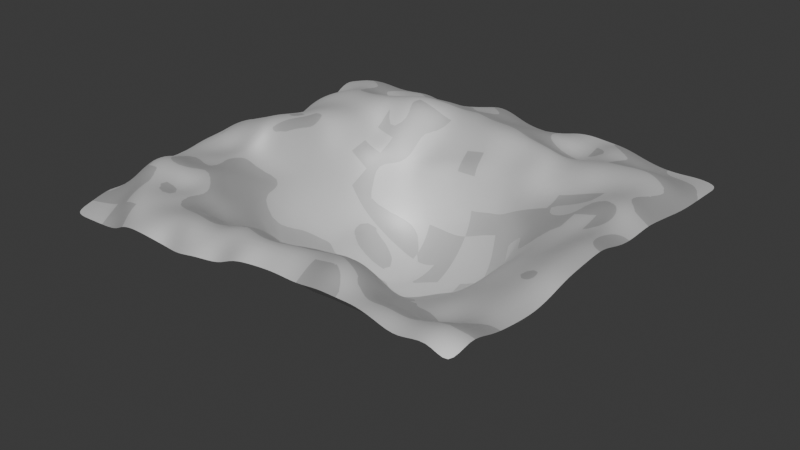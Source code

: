 # Source: terrain.blend  (saved by Blender 4.0.36; exported with 4.5.12 LTS)
import bpy
from mathutils import Matrix  # noqa: F401  (used for matrix-valued properties, if any)

bpy.ops.wm.read_factory_settings(use_empty=True)
scene = bpy.context.scene
scene.name = 'Scene'

# ---- collections
col_collection = bpy.data.collections.new('Collection'); scene.collection.children.link(col_collection)

# ---- materials (node trees are filled in below, after node groups)
mat_material_001 = bpy.data.materials.new('Material.001')
mat_material_001.use_transparent_shadow = False

# ---- material node trees
mat_material_001.use_nodes = True; mat_material_001.node_tree.nodes.clear()
_N = mat_material_001.node_tree.nodes; _L = mat_material_001.node_tree.links
n0 = _N.new('ShaderNodeNormalMap'); n0.name = 'Normal Map'; n0.location = (-790, 126)
n0.inputs[1].default_value = (0.2464, 0.0, 1.0, 1.0)
n1 = _N.new('ShaderNodeSeparateXYZ'); n1.name = 'Separate XYZ'; n1.location = (-586, 117)
n2 = _N.new('ShaderNodeHueSaturation'); n2.name = 'Hue/Saturation/Value.001'; n2.location = (-244, -120)
n2.inputs[4].default_value = (0.8007, 0.2082, 0.02674, 1.0)
n3 = _N.new('ShaderNodeHueSaturation'); n3.name = 'Hue/Saturation/Value'; n3.location = (-473, 371)
n3.inputs[4].default_value = (0.104, 0.8017, 0.1745, 1.0)
n4 = _N.new('ShaderNodeMath'); n4.name = 'Math'; n4.location = (-360, 105)
n4.operation = 'GREATER_THAN'
n4.inputs[0].default_value = 0.8
n5 = _N.new('ShaderNodeMath'); n5.name = 'Math.001'; n5.location = (-140, 281)
n5.operation = 'MULTIPLY'
n6 = _N.new('ShaderNodeMath'); n6.name = 'Math.002'; n6.location = (-154, 68)
n6.operation = 'SUBTRACT'
n6.inputs[0].default_value = 1.0
n7 = _N.new('ShaderNodeBsdfPrincipled'); n7.name = 'Principled BSDF'; n7.location = (325, 137)
n7.inputs[2].default_value = 0.7
n7.inputs[3].default_value = 6.55
n8 = _N.new('ShaderNodeOutputMaterial'); n8.name = 'Material Output'; n8.location = (645, 239)
n9 = _N.new('ShaderNodeMath'); n9.name = 'Math.004'; n9.location = (105, 257)
n10 = _N.new('ShaderNodeMath'); n10.name = 'Math.003'; n10.location = (75, -27)
n10.operation = 'MULTIPLY'
_L.new(n7.outputs[0], n8.inputs[0])
_L.new(n0.outputs[0], n1.inputs[0])
_L.new(n9.outputs[0], n7.inputs[0])
_L.new(n1.outputs[2], n4.inputs[1])
_L.new(n3.outputs[0], n5.inputs[0])
_L.new(n4.outputs[0], n5.inputs[1])
_L.new(n4.outputs[0], n6.inputs[1])
_L.new(n6.outputs[0], n10.inputs[0])
_L.new(n2.outputs[0], n10.inputs[1])
_L.new(n5.outputs[0], n9.inputs[0])
_L.new(n10.outputs[0], n9.inputs[1])
n8.is_active_output = True

# ---- world
world_world = bpy.data.worlds.new('World'); scene.world = world_world
world_world.use_nodes = True; world_world.node_tree.nodes.clear()
_N = world_world.node_tree.nodes; _L = world_world.node_tree.links
n0 = _N.new('ShaderNodeOutputWorld'); n0.name = 'World Output'; n0.location = (300, 300)
n1 = _N.new('ShaderNodeBackground'); n1.name = 'Background'; n1.location = (10, 300)
n1.inputs[0].default_value = (0.05088, 0.05088, 0.05088, 1.0)
_L.new(n1.outputs[0], n0.inputs[0])
n0.is_active_output = True
world_world.color = (0.05088, 0.05088, 0.05088)
world_world.use_sun_shadow = False
world_world.sun_shadow_jitter_overblur = 0.0

# ---- meshes
me_plane = bpy.data.meshes.new('Plane')
me_plane.from_pydata([(-5.937, -5.934, -0.05407), (5.969, -5.927, 0.3976), (-5.938, 5.927, -0.04444), (5.922, 5.925, -0.04014), (-6.025, 5.379, 0.1877), (-6.165, 4.828, 0.5065), (-6.124, 4.246, 0.4012), (-5.99, 3.667, 0.1134), (-6.037, 3.078, 0.228), (-6.032, 2.511, 0.2147), (-5.94, 1.971, -0.0445), (-5.961, 1.433, 0.03629), (-6.03, 0.9291, 0.3628), (-6.078, 0.3328, 0.5598), (-6.095, -0.3058, 0.5791), (-6.072, -0.9015, 0.4805), (-6.046, -1.445, 0.4802), (-6.016, -1.987, 0.4155), (-5.983, -2.548, 0.135), (-5.945, -3.111, -0.03215), (-5.937, -3.675, -0.05388), (-5.937, -4.24, 0.1036), (-5.937, -4.804, 0.2342), (-5.937, -5.369, 0.06389), (-5.372, -5.934, -0.03977), (-4.807, -5.934, -0.02074), (-4.244, -5.952, 0.02772), (-3.718, -6.123, 0.3637), (-3.178, -6.241, 0.5433), (-2.602, -6.258, 0.5377), (-2.01, -6.12, 0.3664), (-1.467, -6.281, 0.4615), (-0.8879, -6.259, 0.5974), (-0.3063, -6.073, 0.5127), (0.2435, -6.187, 0.8941), (0.8077, -6.002, 0.8502), (1.383, -5.954, 0.8609), (1.968, -5.948, 0.8075), (2.604, -5.994, 0.9584), (3.182, -6.046, 0.9825), (3.729, -6.036, 0.9941), (4.28, -6.053, 0.8567), (4.84, -6.095, 0.7181), (5.462, -5.929, 0.8839), (6.029, -5.291, 0.815), (6.029, -4.702, 0.5804), (6.027, -4.256, 0.4688), (6.074, -3.715, 0.4356), (6.096, -3.131, 0.4116), (6.1, -2.562, 0.5018), (6.108, -1.994, 0.6732), (6.088, -1.409, 0.7069), (6.047, -0.829, 0.7038), (6.011, -0.2692, 0.6835), (5.98, 0.2878, 0.4887), (5.96, 0.85, 0.3302), (5.953, 1.417, 0.3221), (5.943, 1.983, 0.3469), (5.928, 2.542, 0.2543), (5.922, 3.103, 0.1633), (5.922, 3.667, 0.06657), (5.922, 4.231, 0.0187), (5.922, 4.796, 0.004897), (5.922, 5.361, -0.01309), (5.358, 5.925, 0.03553), (4.793, 5.925, -0.01176), (4.228, 5.925, 0.005904), (3.659, 5.923, 0.1369), (3.08, 5.916, 0.3155), (2.513, 5.911, 0.3376), (1.956, 5.911, 0.3954), (1.406, 5.923, 0.3066), (0.8496, 5.945, 0.1054), (0.2878, 5.952, 0.09184), (-0.2769, 5.97, 0.1593), (-0.8512, 5.985, 0.3958), (-1.421, 5.98, 0.4449), (-1.984, 5.938, 0.1044), (-2.548, 5.925, 0.08643), (-3.113, 5.925, 0.04488), (-3.667, 5.969, 0.1298), (-4.23, 5.984, 0.1639), (-4.814, 5.938, 0.06137), (-5.392, 5.944, 0.1156), (-5.372, -5.369, 0.1863), (-5.373, -4.805, 0.3582), (-5.433, -4.258, 0.6026), (-5.552, -3.68, 0.572), (-5.624, -3.125, 0.6908), (-5.602, -2.565, 0.7671), (-5.551, -1.991, 0.7933), (-5.541, -1.453, 0.8069), (-5.52, -0.9057, 0.8619), (-5.51, -0.3121, 0.8678), (-5.485, 0.3136, 0.744), (-5.454, 0.8945, 0.4582), (-5.443, 1.427, 0.1701), (-5.488, 1.965, 0.3225), (-5.559, 2.497, 0.6793), (-5.484, 3.081, 0.6239), (-5.394, 3.67, 0.4888), (-5.455, 4.242, 0.6012), (-5.526, 4.83, 0.6761), (-5.475, 5.408, 0.5056), (-4.807, -5.37, 0.2922), (-4.816, -4.836, 0.65), (-4.87, -4.313, 1.18), (-4.929, -3.738, 1.217), (-4.919, -3.122, 0.8797), (-4.875, -2.551, 0.6972), (-4.838, -1.982, 0.5067), (-4.792, -1.422, 0.5289), (-4.752, -0.8922, 1.055), (-4.88, -0.2804, 1.086), (-4.925, 0.3353, 0.9387), (-4.968, 0.9095, 0.7681), (-5.024, 1.447, 0.7265), (-5.021, 1.979, 0.7645), (-5.004, 2.525, 0.9121), (-4.914, 3.108, 0.9883), (-4.86, 3.68, 0.8938), (-4.831, 4.238, 0.7449), (-4.838, 4.816, 0.6408), (-4.842, 5.386, 0.3797), (-4.26, -5.563, 0.718), (-4.233, -4.972, 0.9993), (-4.256, -4.338, 1.066), (-4.328, -3.738, 1.106), (-4.245, -3.108, 0.6882), (-4.216, -2.503, 0.7629), (-4.208, -1.928, 0.7744), (-4.148, -1.412, 0.8351), (-4.079, -0.9177, 1.252), (-4.111, -0.3215, 1.419), (-4.102, 0.3332, 1.322), (-4.123, 0.8985, 1.179), (-4.182, 1.431, 1.086), (-4.194, 1.992, 0.9459), (-4.217, 2.538, 0.8552), (-4.236, 3.131, 0.9633), (-4.24, 3.706, 0.8162), (-4.244, 4.231, 0.3392), (-4.241, 4.8, 0.382), (-4.228, 5.412, 0.3841), (-3.737, -5.703, 0.8741), (-3.667, -5.009, 0.941), (-3.674, -4.258, 0.5005), (-3.625, -3.681, 0.833), (-3.624, -3.089, 0.9214), (-3.653, -2.52, 0.6382), (-3.676, -1.978, 0.2979), (-3.678, -1.416, 0.1343), (-3.678, -0.8513, 0.1273), (-3.677, -0.2866, 0.1927), (-3.671, 0.2806, 0.182), (-3.664, 0.8481, 0.2043), (-3.646, 1.42, 0.5657), (-3.575, 1.975, 0.7072), (-3.555, 2.526, 0.7299), (-3.644, 3.121, 0.9656), (-3.693, 3.71, 0.9818), (-3.686, 4.246, 0.2622), (-3.659, 4.846, 0.5281), (-3.65, 5.434, 0.5295), (-3.183, -5.699, 0.8149), (-3.095, -4.823, 0.7365), (-3.035, -4.208, 0.8494), (-3.034, -3.665, 0.7486), (-3.112, -3.111, 0.3646), (-3.113, -2.545, 0.1019), (-3.113, -1.981, -0.03004), (-3.129, -1.417, -0.1735), (-3.131, -0.8528, -0.2258), (-3.12, -0.2803, -0.2542), (-3.122, 0.2824, -0.2271), (-3.112, 0.8423, -0.07762), (-3.113, 1.408, -0.03963), (-3.113, 1.972, 0.04911), (-3.108, 2.536, 0.2528), (-3.15, 3.117, 0.7494), (-3.183, 3.697, 1.098), (-3.155, 4.29, 0.6872), (-3.118, 4.856, 0.4327), (-3.105, 5.387, 0.3381), (-2.601, -5.673, 0.894), (-2.569, -4.809, 0.7938), (-2.547, -4.239, 0.1439), (-2.548, -3.675, 0.06513), (-2.548, -3.11, -0.04084), (-2.564, -2.558, -0.2313), (-2.802, -2.057, -1.031), (-2.846, -1.471, -1.183), (-2.745, -0.8478, -1.278), (-2.676, -0.2982, -1.225), (-2.691, 0.3861, -1.025), (-2.765, 1.06, -0.9361), (-2.721, 1.632, -0.4891), (-2.563, 1.994, -0.05529), (-2.548, 2.537, 0.1759), (-2.552, 3.103, 0.7323), (-2.574, 3.674, 1.223), (-2.54, 4.273, 0.965), (-2.546, 4.831, 0.3316), (-2.548, 5.362, 0.1482), (-2.066, -5.666, 1.08), (-2.036, -4.943, 0.8532), (-1.984, -4.24, 0.152), (-1.984, -3.675, -0.05408), (-1.956, -3.104, -0.2578), (-2.156, -2.63, -1.177), (-2.219, -2.132, -1.481), (-2.261, -1.512, -1.486), (-2.274, -0.8781, -1.801), (-2.174, -0.2665, -1.913), (-2.35, 0.3133, -1.918), (-2.555, 1.112, -1.422), (-2.395, 1.728, -1.013), (-2.104, 2.318, -0.537), (-2.017, 2.628, -0.1385), (-1.982, 3.102, 0.3822), (-1.957, 3.698, 1.019), (-1.937, 4.34, 0.9779), (-1.964, 4.89, 0.7204), (-1.978, 5.419, 0.4548), (-1.502, -5.786, 1.136), (-1.465, -4.996, 0.9378), (-1.419, -4.24, 0.1784), (-1.411, -3.662, -0.09547), (-1.392, -3.103, -0.6495), (-1.679, -2.687, -1.261), (-1.886, -2.216, -1.769), (-1.92, -1.645, -1.863), (-1.835, -0.9726, -1.956), (-1.759, -0.2683, -1.981), (-1.665, 0.2685, -1.862), (-2.086, 1.556, -2.427), (-1.914, 2.06, -2.02), (-1.677, 2.49, -0.692), (-1.519, 2.717, -0.3548), (-1.419, 3.102, 0.1566), (-1.406, 3.72, 0.7129), (-1.391, 4.341, 0.8651), (-1.411, 4.858, 0.5121), (-1.418, 5.434, 0.559), (-0.8909, -5.567, 1.145), (-0.8645, -4.852, 0.6784), (-0.8542, -4.24, 0.1044), (-0.8437, -3.64, -0.4533), (-0.8721, -3.278, -1.091), (-0.9527, -2.895, -1.502), (-1.104, -2.263, -2.031), (-0.9869, -1.632, -2.304), (-1.034, -0.981, -2.423), (-1.025, -0.4049, -2.637), (-0.7431, 0.2301, -2.931), (-0.6118, 1.323, -2.909), (-0.9548, 2.589, -2.133), (-1.104, 2.541, -0.6918), (-0.9002, 2.637, -0.1891), (-0.8542, 3.102, 0.08049), (-0.8632, 3.705, 0.7228), (-0.8604, 4.306, 0.8827), (-0.8747, 4.872, 0.6601), (-0.8618, 5.454, 0.6285), (-0.325, -5.566, 1.362), (-0.2839, -4.661, 0.9841), (-0.2891, -4.235, 0.06312), (-0.3136, -3.858, -0.9033), (-0.3387, -3.433, -1.363), (-0.2783, -2.933, -1.593), (-0.3501, -2.387, -2.097), (-0.5047, -1.782, -2.3), (-0.5764, -1.058, -2.475), (-0.6286, -0.255, -2.849), (-0.2832, 0.4441, -2.957), (0.04341, 1.319, -2.729), (0.009827, 2.153, -1.909), (-0.2919, 2.596, -1.157), (-0.2995, 2.629, -0.1708), (-0.2895, 3.102, 0.1201), (-0.3084, 3.669, 0.8224), (-0.3087, 4.249, 0.8275), (-0.3007, 4.836, 0.5384), (-0.2865, 5.445, 0.4891), (0.2397, -5.491, 1.361), (0.2854, -4.647, 0.7468), (0.2755, -4.237, 0.0366), (0.2171, -3.855, -0.8278), (0.2243, -3.392, -1.361), (0.2551, -2.915, -1.69), (0.1595, -2.561, -2.003), (0.09751, -1.441, -2.398), (0.5869, -0.6644, -2.829), (0.5904, -0.2687, -2.924), (0.6123, 0.8393, -2.641), (0.519, 1.539, -2.242), (0.5131, 2.008, -1.818), (0.4376, 2.456, -1.349), (0.3032, 2.55, -0.0695), (0.2751, 3.1, 0.3042), (0.2629, 3.644, 0.9025), (0.2706, 4.221, 0.8156), (0.3183, 4.853, 0.5585), (0.3028, 5.415, 0.283), (0.7983, -5.333, 1.344), (0.83, -4.787, 0.5545), (0.84, -4.24, 0.05756), (0.8559, -3.712, -0.527), (0.8044, -3.194, -0.9843), (0.7795, -2.833, -1.721), (0.9405, -2.55, -2.067), (1.198, -1.653, -2.538), (1.009, -0.735, -2.799), (1.066, -0.192, -2.865), (1.332, 0.8499, -2.513), (1.266, 1.496, -2.027), (1.217, 1.874, -1.392), (1.011, 2.361, -1.089), (0.8803, 2.587, -0.1231), (0.8677, 3.078, 0.3111), (0.8561, 3.681, 0.9042), (0.8869, 4.292, 0.7462), (0.9295, 4.903, 0.5898), (0.8801, 5.423, 0.3905), (1.362, -5.276, 1.317), (1.344, -4.635, 0.9195), (1.401, -4.229, 0.3098), (1.512, -3.802, -0.4126), (1.514, -3.191, -0.8413), (1.495, -2.894, -1.654), (1.489, -2.308, -2.045), (1.687, -1.67, -2.411), (1.777, -0.9996, -2.531), (1.934, -0.1864, -2.556), (2.037, 0.9737, -2.246), (1.878, 1.472, -1.525), (1.664, 1.807, -1.29), (1.49, 2.206, -1.003), (1.348, 2.564, -0.04344), (1.387, 3.094, 0.3534), (1.435, 3.712, 0.8999), (1.428, 4.269, 0.5016), (1.437, 4.829, 0.2256), (1.42, 5.376, 0.4217), (1.999, -5.397, 1.168), (1.903, -4.65, 1.098), (1.989, -4.339, 0.3777), (2.055, -3.893, -0.2385), (2.284, -3.333, -0.8995), (2.285, -3.031, -1.533), (2.165, -2.265, -1.427), (2.192, -1.601, -2.06), (2.416, -1.041, -2.185), (2.569, -0.119, -2.216), (2.541, 0.7814, -1.656), (2.339, 1.303, -1.326), (2.116, 1.603, -1.045), (1.981, 1.969, -0.5518), (1.969, 2.537, 0.02373), (2.005, 3.104, 0.536), (2.028, 3.691, 0.8409), (1.988, 4.242, 0.4108), (1.969, 4.796, 0.008937), (1.961, 5.356, 0.3102), (2.63, -5.415, 1.461), (2.64, -4.738, 1.273), (2.521, -4.411, 0.3827), (2.544, -3.951, -0.09562), (2.684, -3.207, -0.5496), (2.858, -2.894, -1.175), (2.977, -2.232, -1.468), (2.92, -1.613, -1.454), (2.915, -0.8609, -1.572), (3.02, -0.1559, -1.527), (2.905, 0.5098, -1.384), (2.7, 1.026, -1.109), (2.541, 1.398, -0.6789), (2.518, 1.951, -0.2388), (2.534, 2.537, -0.03364), (2.571, 3.076, 0.4757), (2.598, 3.642, 0.6825), (2.54, 4.228, 0.2536), (2.531, 4.795, 0.116), (2.512, 5.351, 0.3298), (3.231, -5.467, 1.211), (3.223, -4.744, 1.093), (3.113, -4.239, 0.2928), (3.059, -3.783, -0.1875), (3.128, -3.216, -0.2853), (3.19, -2.655, -0.2938), (3.358, -2.007, -0.9274), (3.408, -1.569, -1.169), (3.326, -0.8267, -1.066), (3.184, -0.2662, -0.8577), (3.08, 0.2745, -0.6784), (3.061, 0.8226, -0.4289), (3.086, 1.401, -0.13), (3.099, 1.972, -0.05153), (3.098, 2.536, -0.03859), (3.079, 3.052, 0.6086), (3.098, 3.63, 0.7342), (3.1, 4.252, 0.4536), (3.079, 4.791, 0.523), (3.062, 5.345, 0.585), (3.716, -5.448, 0.9357), (3.666, -4.803, 0.3838), (3.664, -4.24, 0.1794), (3.647, -3.681, 0.04521), (3.658, -3.155, -0.1963), (3.699, -2.627, -0.299), (3.733, -1.995, -0.4831), (3.73, -1.52, -0.512), (3.649, -0.8536, -0.3705), (3.642, -0.2895, -0.1992), (3.659, 0.277, -0.06582), (3.664, 0.8428, 0.01748), (3.664, 1.408, 0.1352), (3.664, 1.972, 0.115), (3.654, 2.528, 0.2132), (3.614, 3.051, 0.7298), (3.638, 3.65, 0.8132), (3.667, 4.268, 0.5837), (3.652, 4.795, 0.4234), (3.648, 5.353, 0.4184), (4.28, -5.443, 1.009), (4.231, -4.806, 0.455), (4.228, -4.24, 0.3441), (4.228, -3.675, 0.3057), (4.227, -3.11, 0.2372), (4.225, -2.552, 0.2113), (4.227, -1.981, 0.3528), (4.227, -1.417, 0.3749), (4.228, -0.8513, 0.2905), (4.228, -0.2866, 0.2259), (4.228, 0.2781, 0.2275), (4.228, 0.8428, 0.282), (4.229, 1.408, 0.3714), (4.244, 1.981, 0.4127), (4.256, 2.548, 0.4955), (4.235, 3.091, 0.6419), (4.271, 3.691, 0.7208), (4.259, 4.264, 0.6904), (4.232, 4.8, 0.2199), (4.228, 5.361, 0.1307), (4.843, -5.428, 0.903), (4.794, -4.804, 0.2135), (4.793, -4.24, 0.209), (4.793, -3.675, 0.4053), (4.793, -3.11, 0.4285), (4.793, -2.545, 0.397), (4.793, -1.981, 0.4473), (4.793, -1.416, 0.4529), (4.797, -0.8503, 0.3709), (4.802, -0.2848, 0.2985), (4.8, 0.2793, 0.2724), (4.8, 0.8442, 0.2511), (4.834, 1.425, 0.4706), (4.87, 2.015, 0.7323), (4.852, 2.568, 0.6695), (4.82, 3.113, 0.5755), (4.816, 3.682, 0.6678), (4.813, 4.243, 0.7239), (4.8, 4.798, 0.3735), (4.793, 5.361, 0.04162), (5.467, -5.297, 1.042), (5.479, -4.69, 0.721), (5.468, -4.253, 0.5312), (5.509, -3.714, 0.5884), (5.533, -3.131, 0.6307), (5.533, -2.561, 0.6909), (5.539, -1.993, 0.8175), (5.533, -1.404, 0.8528), (5.501, -0.8222, 0.8423), (5.464, -0.2656, 0.815), (5.435, 0.2907, 0.688), (5.421, 0.8554, 0.6147), (5.414, 1.427, 0.6687), (5.404, 1.999, 0.7711), (5.371, 2.551, 0.6466), (5.354, 3.107, 0.5838), (5.356, 3.669, 0.546), (5.363, 4.232, 0.4973), (5.36, 4.796, 0.2195), (5.358, 5.361, 0.09639)], [], [(483, 63, 3, 64), (4, 103, 83, 2), (103, 123, 82, 83), (123, 143, 81, 82), (143, 163, 80, 81), (163, 183, 79, 80), (183, 203, 78, 79), (203, 223, 77, 78), (223, 243, 76, 77), (243, 263, 75, 76), (263, 283, 74, 75), (283, 303, 73, 74), (303, 323, 72, 73), (323, 343, 71, 72), (343, 363, 70, 71), (363, 383, 69, 70), (383, 403, 68, 69), (403, 423, 67, 68), (423, 443, 66, 67), (443, 463, 65, 66), (463, 483, 64, 65), (0, 24, 84, 23), (23, 84, 85, 22), (22, 85, 86, 21), (21, 86, 87, 20), (20, 87, 88, 19), (19, 88, 89, 18), (18, 89, 90, 17), (17, 90, 91, 16), (16, 91, 92, 15), (15, 92, 93, 14), (14, 93, 94, 13), (13, 94, 95, 12), (12, 95, 96, 11), (11, 96, 97, 10), (10, 97, 98, 9), (9, 98, 99, 8), (8, 99, 100, 7), (7, 100, 101, 6), (6, 101, 102, 5), (5, 102, 103, 4), (24, 25, 104, 84), (84, 104, 105, 85), (85, 105, 106, 86), (86, 106, 107, 87), (87, 107, 108, 88), (88, 108, 109, 89), (89, 109, 110, 90), (90, 110, 111, 91), (91, 111, 112, 92), (92, 112, 113, 93), (93, 113, 114, 94), (94, 114, 115, 95), (95, 115, 116, 96), (96, 116, 117, 97), (97, 117, 118, 98), (98, 118, 119, 99), (99, 119, 120, 100), (100, 120, 121, 101), (101, 121, 122, 102), (102, 122, 123, 103), (25, 26, 124, 104), (104, 124, 125, 105), (105, 125, 126, 106), (106, 126, 127, 107), (107, 127, 128, 108), (108, 128, 129, 109), (109, 129, 130, 110), (110, 130, 131, 111), (111, 131, 132, 112), (112, 132, 133, 113), (113, 133, 134, 114), (114, 134, 135, 115), (115, 135, 136, 116), (116, 136, 137, 117), (117, 137, 138, 118), (118, 138, 139, 119), (119, 139, 140, 120), (120, 140, 141, 121), (121, 141, 142, 122), (122, 142, 143, 123), (26, 27, 144, 124), (124, 144, 145, 125), (125, 145, 146, 126), (126, 146, 147, 127), (127, 147, 148, 128), (128, 148, 149, 129), (129, 149, 150, 130), (130, 150, 151, 131), (131, 151, 152, 132), (132, 152, 153, 133), (133, 153, 154, 134), (134, 154, 155, 135), (135, 155, 156, 136), (136, 156, 157, 137), (137, 157, 158, 138), (138, 158, 159, 139), (139, 159, 160, 140), (140, 160, 161, 141), (141, 161, 162, 142), (142, 162, 163, 143), (27, 28, 164, 144), (144, 164, 165, 145), (145, 165, 166, 146), (146, 166, 167, 147), (147, 167, 168, 148), (148, 168, 169, 149), (149, 169, 170, 150), (150, 170, 171, 151), (151, 171, 172, 152), (152, 172, 173, 153), (153, 173, 174, 154), (154, 174, 175, 155), (155, 175, 176, 156), (156, 176, 177, 157), (157, 177, 178, 158), (158, 178, 179, 159), (159, 179, 180, 160), (160, 180, 181, 161), (161, 181, 182, 162), (162, 182, 183, 163), (28, 29, 184, 164), (164, 184, 185, 165), (165, 185, 186, 166), (166, 186, 187, 167), (167, 187, 188, 168), (168, 188, 189, 169), (169, 189, 190, 170), (170, 190, 191, 171), (171, 191, 192, 172), (172, 192, 193, 173), (173, 193, 194, 174), (174, 194, 195, 175), (175, 195, 196, 176), (176, 196, 197, 177), (177, 197, 198, 178), (178, 198, 199, 179), (179, 199, 200, 180), (180, 200, 201, 181), (181, 201, 202, 182), (182, 202, 203, 183), (29, 30, 204, 184), (184, 204, 205, 185), (185, 205, 206, 186), (186, 206, 207, 187), (187, 207, 208, 188), (188, 208, 209, 189), (189, 209, 210, 190), (190, 210, 211, 191), (191, 211, 212, 192), (192, 212, 213, 193), (193, 213, 214, 194), (194, 214, 215, 195), (195, 215, 216, 196), (196, 216, 217, 197), (197, 217, 218, 198), (198, 218, 219, 199), (199, 219, 220, 200), (200, 220, 221, 201), (201, 221, 222, 202), (202, 222, 223, 203), (30, 31, 224, 204), (204, 224, 225, 205), (205, 225, 226, 206), (206, 226, 227, 207), (207, 227, 228, 208), (208, 228, 229, 209), (209, 229, 230, 210), (210, 230, 231, 211), (211, 231, 232, 212), (212, 232, 233, 213), (213, 233, 234, 214), (214, 234, 235, 215), (215, 235, 236, 216), (216, 236, 237, 217), (217, 237, 238, 218), (218, 238, 239, 219), (219, 239, 240, 220), (220, 240, 241, 221), (221, 241, 242, 222), (222, 242, 243, 223), (31, 32, 244, 224), (224, 244, 245, 225), (225, 245, 246, 226), (226, 246, 247, 227), (227, 247, 248, 228), (228, 248, 249, 229), (229, 249, 250, 230), (230, 250, 251, 231), (231, 251, 252, 232), (232, 252, 253, 233), (233, 253, 254, 234), (234, 254, 255, 235), (235, 255, 256, 236), (236, 256, 257, 237), (237, 257, 258, 238), (238, 258, 259, 239), (239, 259, 260, 240), (240, 260, 261, 241), (241, 261, 262, 242), (242, 262, 263, 243), (32, 33, 264, 244), (244, 264, 265, 245), (245, 265, 266, 246), (246, 266, 267, 247), (247, 267, 268, 248), (248, 268, 269, 249), (249, 269, 270, 250), (250, 270, 271, 251), (251, 271, 272, 252), (252, 272, 273, 253), (253, 273, 274, 254), (254, 274, 275, 255), (255, 275, 276, 256), (256, 276, 277, 257), (257, 277, 278, 258), (258, 278, 279, 259), (259, 279, 280, 260), (260, 280, 281, 261), (261, 281, 282, 262), (262, 282, 283, 263), (33, 34, 284, 264), (264, 284, 285, 265), (265, 285, 286, 266), (266, 286, 287, 267), (267, 287, 288, 268), (268, 288, 289, 269), (269, 289, 290, 270), (270, 290, 291, 271), (271, 291, 292, 272), (272, 292, 293, 273), (273, 293, 294, 274), (274, 294, 295, 275), (275, 295, 296, 276), (276, 296, 297, 277), (277, 297, 298, 278), (278, 298, 299, 279), (279, 299, 300, 280), (280, 300, 301, 281), (281, 301, 302, 282), (282, 302, 303, 283), (34, 35, 304, 284), (284, 304, 305, 285), (285, 305, 306, 286), (286, 306, 307, 287), (287, 307, 308, 288), (288, 308, 309, 289), (289, 309, 310, 290), (290, 310, 311, 291), (291, 311, 312, 292), (292, 312, 313, 293), (293, 313, 314, 294), (294, 314, 315, 295), (295, 315, 316, 296), (296, 316, 317, 297), (297, 317, 318, 298), (298, 318, 319, 299), (299, 319, 320, 300), (300, 320, 321, 301), (301, 321, 322, 302), (302, 322, 323, 303), (35, 36, 324, 304), (304, 324, 325, 305), (305, 325, 326, 306), (306, 326, 327, 307), (307, 327, 328, 308), (308, 328, 329, 309), (309, 329, 330, 310), (310, 330, 331, 311), (311, 331, 332, 312), (312, 332, 333, 313), (313, 333, 334, 314), (314, 334, 335, 315), (315, 335, 336, 316), (316, 336, 337, 317), (317, 337, 338, 318), (318, 338, 339, 319), (319, 339, 340, 320), (320, 340, 341, 321), (321, 341, 342, 322), (322, 342, 343, 323), (36, 37, 344, 324), (324, 344, 345, 325), (325, 345, 346, 326), (326, 346, 347, 327), (327, 347, 348, 328), (328, 348, 349, 329), (329, 349, 350, 330), (330, 350, 351, 331), (331, 351, 352, 332), (332, 352, 353, 333), (333, 353, 354, 334), (334, 354, 355, 335), (335, 355, 356, 336), (336, 356, 357, 337), (337, 357, 358, 338), (338, 358, 359, 339), (339, 359, 360, 340), (340, 360, 361, 341), (341, 361, 362, 342), (342, 362, 363, 343), (37, 38, 364, 344), (344, 364, 365, 345), (345, 365, 366, 346), (346, 366, 367, 347), (347, 367, 368, 348), (348, 368, 369, 349), (349, 369, 370, 350), (350, 370, 371, 351), (351, 371, 372, 352), (352, 372, 373, 353), (353, 373, 374, 354), (354, 374, 375, 355), (355, 375, 376, 356), (356, 376, 377, 357), (357, 377, 378, 358), (358, 378, 379, 359), (359, 379, 380, 360), (360, 380, 381, 361), (361, 381, 382, 362), (362, 382, 383, 363), (38, 39, 384, 364), (364, 384, 385, 365), (365, 385, 386, 366), (366, 386, 387, 367), (367, 387, 388, 368), (368, 388, 389, 369), (369, 389, 390, 370), (370, 390, 391, 371), (371, 391, 392, 372), (372, 392, 393, 373), (373, 393, 394, 374), (374, 394, 395, 375), (375, 395, 396, 376), (376, 396, 397, 377), (377, 397, 398, 378), (378, 398, 399, 379), (379, 399, 400, 380), (380, 400, 401, 381), (381, 401, 402, 382), (382, 402, 403, 383), (39, 40, 404, 384), (384, 404, 405, 385), (385, 405, 406, 386), (386, 406, 407, 387), (387, 407, 408, 388), (388, 408, 409, 389), (389, 409, 410, 390), (390, 410, 411, 391), (391, 411, 412, 392), (392, 412, 413, 393), (393, 413, 414, 394), (394, 414, 415, 395), (395, 415, 416, 396), (396, 416, 417, 397), (397, 417, 418, 398), (398, 418, 419, 399), (399, 419, 420, 400), (400, 420, 421, 401), (401, 421, 422, 402), (402, 422, 423, 403), (40, 41, 424, 404), (404, 424, 425, 405), (405, 425, 426, 406), (406, 426, 427, 407), (407, 427, 428, 408), (408, 428, 429, 409), (409, 429, 430, 410), (410, 430, 431, 411), (411, 431, 432, 412), (412, 432, 433, 413), (413, 433, 434, 414), (414, 434, 435, 415), (415, 435, 436, 416), (416, 436, 437, 417), (417, 437, 438, 418), (418, 438, 439, 419), (419, 439, 440, 420), (420, 440, 441, 421), (421, 441, 442, 422), (422, 442, 443, 423), (41, 42, 444, 424), (424, 444, 445, 425), (425, 445, 446, 426), (426, 446, 447, 427), (427, 447, 448, 428), (428, 448, 449, 429), (429, 449, 450, 430), (430, 450, 451, 431), (431, 451, 452, 432), (432, 452, 453, 433), (433, 453, 454, 434), (434, 454, 455, 435), (435, 455, 456, 436), (436, 456, 457, 437), (437, 457, 458, 438), (438, 458, 459, 439), (439, 459, 460, 440), (440, 460, 461, 441), (441, 461, 462, 442), (442, 462, 463, 443), (42, 43, 464, 444), (444, 464, 465, 445), (445, 465, 466, 446), (446, 466, 467, 447), (447, 467, 468, 448), (448, 468, 469, 449), (449, 469, 470, 450), (450, 470, 471, 451), (451, 471, 472, 452), (452, 472, 473, 453), (453, 473, 474, 454), (454, 474, 475, 455), (455, 475, 476, 456), (456, 476, 477, 457), (457, 477, 478, 458), (458, 478, 479, 459), (459, 479, 480, 460), (460, 480, 481, 461), (461, 481, 482, 462), (462, 482, 483, 463), (43, 1, 44, 464), (464, 44, 45, 465), (465, 45, 46, 466), (466, 46, 47, 467), (467, 47, 48, 468), (468, 48, 49, 469), (469, 49, 50, 470), (470, 50, 51, 471), (471, 51, 52, 472), (472, 52, 53, 473), (473, 53, 54, 474), (474, 54, 55, 475), (475, 55, 56, 476), (476, 56, 57, 477), (477, 57, 58, 478), (478, 58, 59, 479), (479, 59, 60, 480), (480, 60, 61, 481), (481, 61, 62, 482), (482, 62, 63, 483)])
me_plane.polygons.foreach_set('use_smooth', [True] * 441)
_uv = me_plane.uv_layers.new(name='UVMap')
_uv.uv.foreach_set('vector', [0.5806, 0.6056, 0.6109, 0.6053, 0.6103, 0.6352, 0.5806, 0.6359, 0.01234, 0.6386, 0.0331, 0.6345, 0.04407, 0.6673, 0.02024, 0.67, 0.0331, 0.6345, 0.06722, 0.6332, 0.07397, 0.6659, 0.04407, 0.6673, 0.06722, 0.6332, 0.09762, 0.6326, 0.1008, 0.6653, 0.07397, 0.6659, 0.09762, 0.6326, 0.1234, 0.6303, 0.1296, 0.6633, 0.1008, 0.6653, 0.1234, 0.6303, 0.1545, 0.6286, 0.159, 0.6605, 0.1296, 0.6633, 0.1545, 0.6286, 0.1862, 0.6281, 0.1862, 0.6583, 0.159, 0.6605, 0.1862, 0.6281, 0.2081, 0.6255, 0.2139, 0.6571, 0.1862, 0.6583, 0.2081, 0.6255, 0.2338, 0.6234, 0.2348, 0.6534, 0.2139, 0.6571, 0.2338, 0.6234, 0.26, 0.6219, 0.2642, 0.6526, 0.2348, 0.6534, 0.26, 0.6219, 0.2915, 0.6215, 0.2976, 0.6531, 0.2642, 0.6526, 0.2915, 0.6215, 0.3251, 0.6208, 0.3271, 0.6514, 0.2976, 0.6531, 0.3251, 0.6208, 0.3516, 0.6182, 0.3548, 0.6492, 0.3271, 0.6514, 0.3516, 0.6182, 0.3779, 0.6138, 0.3784, 0.6439, 0.3548, 0.6492, 0.3779, 0.6138, 0.4072, 0.6126, 0.404, 0.6406, 0.3784, 0.6439, 0.4072, 0.6126, 0.4342, 0.6104, 0.4329, 0.6396, 0.404, 0.6406, 0.4342, 0.6104, 0.4563, 0.6053, 0.4615, 0.6385, 0.4329, 0.6396, 0.4563, 0.6053, 0.4889, 0.6061, 0.494, 0.6394, 0.4615, 0.6385, 0.4889, 0.6061, 0.5237, 0.6084, 0.525, 0.6395, 0.494, 0.6394, 0.5237, 0.6084, 0.5536, 0.6079, 0.5535, 0.6381, 0.525, 0.6395, 0.5536, 0.6079, 0.5806, 0.6056, 0.5806, 0.6359, 0.5535, 0.6381, 0.4586, 0.6755, 0.4586, 0.7033, 0.4323, 0.6957, 0.4309, 0.67, 0.9663, 0.3044, 0.9453, 0.3095, 0.9352, 0.2794, 0.9563, 0.2743, 0.9563, 0.2743, 0.9352, 0.2794, 0.9234, 0.2496, 0.9601, 0.2444, 0.9601, 0.2444, 0.9234, 0.2496, 0.9258, 0.2178, 0.9652, 0.2146, 0.9652, 0.2146, 0.9258, 0.2178, 0.9201, 0.1876, 0.9623, 0.1846, 0.9623, 0.1846, 0.9201, 0.1876, 0.9138, 0.158, 0.9534, 0.1542, 0.9534, 0.1542, 0.9138, 0.158, 0.909, 0.128, 0.9392, 0.1238, 0.9392, 0.1238, 0.909, 0.128, 0.9061, 0.0995, 0.9349, 0.09472, 0.9349, 0.09472, 0.9061, 0.0995, 0.9008, 0.07057, 0.9335, 0.06565, 0.9335, 0.06565, 0.9008, 0.07057, 0.898, 0.03915, 0.9273, 0.03372, 0.9273, 0.03372, 0.898, 0.03915, 0.9006, 0.006291, 0.9252, -1.293e-08, 0.4042, 0.6706, 0.4304, 0.67, 0.4309, 0.7044, 0.4036, 0.7046, 0.4036, 0.7046, 0.4309, 0.7044, 0.4309, 0.7363, 0.4076, 0.7359, 1.472e-08, 0.8237, 0.01934, 0.8159, 0.03143, 0.8435, 0.003055, 0.8519, 0.003055, 0.8519, 0.03143, 0.8435, 0.05216, 0.87, 0.01886, 0.8796, 0.01886, 0.8796, 0.05216, 0.87, 0.05828, 0.8997, 0.02588, 0.909, 0.02588, 0.909, 0.05828, 0.8997, 0.06121, 0.9299, 0.02864, 0.9397, 0.02864, 0.9397, 0.06121, 0.9299, 0.07142, 0.9597, 0.04514, 0.9699, 0.04514, 0.9699, 0.07142, 0.9597, 0.07986, 0.9908, 0.05566, 1.0, -3.941e-08, 0.6062, 0.02831, 0.6023, 0.0331, 0.6345, 0.01234, 0.6386, 0.4586, 0.7033, 0.4586, 0.7311, 0.4336, 0.7218, 0.4323, 0.6957, 0.9453, 0.3095, 0.925, 0.3146, 0.9066, 0.2859, 0.9352, 0.2794, 0.9352, 0.2794, 0.9066, 0.2859, 0.8815, 0.2571, 0.9234, 0.2496, 0.9234, 0.2496, 0.8815, 0.2571, 0.8791, 0.226, 0.9258, 0.2178, 0.9258, 0.2178, 0.8791, 0.226, 0.8921, 0.1937, 0.9201, 0.1876, 0.04028, 0.1862, 0.07146, 0.182, 0.07615, 0.214, 0.03858, 0.2146, 0.03858, 0.2146, 0.07615, 0.214, 0.08067, 0.2461, 0.03936, 0.2441, 0.03936, 0.2441, 0.08067, 0.2461, 0.08131, 0.275, 0.03839, 0.272, 0.03839, 0.272, 0.08131, 0.275, 0.07136, 0.296, 0.03713, 0.2999, 0.03713, 0.2999, 0.07136, 0.296, 0.06302, 0.328, 0.03625, 0.3309, 0.03625, 0.3309, 0.06302, 0.328, 0.0625, 0.3621, 0.03868, 0.3651, 0.03177, 0.7552, 0.05532, 0.7479, 0.053, 0.7793, 0.02615, 0.7867, 0.02615, 0.7867, 0.053, 0.7793, 0.05588, 0.8082, 0.01934, 0.8159, 0.01934, 0.8159, 0.05588, 0.8082, 0.06385, 0.8356, 0.03143, 0.8435, 0.03143, 0.8435, 0.06385, 0.8356, 0.07739, 0.8628, 0.05216, 0.87, 0.05216, 0.87, 0.07739, 0.8628, 0.08994, 0.8915, 0.05828, 0.8997, 0.05828, 0.8997, 0.08994, 0.8915, 0.09359, 0.9211, 0.06121, 0.9299, 0.06121, 0.9299, 0.09359, 0.9211, 0.09395, 0.9505, 0.07142, 0.9597, 0.03464, 0.5723, 0.06274, 0.5684, 0.06329, 0.6, 0.02831, 0.6023, 0.02831, 0.6023, 0.06329, 0.6, 0.06722, 0.6332, 0.0331, 0.6345, 0.9416, 0.3449, 0.9241, 0.351, 0.8911, 0.3295, 0.925, 0.3146, 0.925, 0.3146, 0.8911, 0.3295, 0.875, 0.2981, 0.9066, 0.2859, 0.9066, 0.2859, 0.875, 0.2981, 0.8701, 0.2642, 0.8815, 0.2571, 0.07027, 0.1157, 0.1032, 0.1141, 0.09753, 0.1452, 0.06536, 0.1455, 0.06536, 0.1455, 0.09753, 0.1452, 0.1089, 0.1832, 0.07146, 0.182, 0.07146, 0.182, 0.1089, 0.1832, 0.1075, 0.2138, 0.07615, 0.214, 0.07615, 0.214, 0.1075, 0.2138, 0.1064, 0.2437, 0.08067, 0.2461, 0.4036, 0.7685, 0.4054, 0.7386, 0.433, 0.7363, 0.4333, 0.7685, 0.4927, 0.7263, 0.4927, 0.6896, 0.5152, 0.67, 0.5214, 0.7053, 0.05088, 0.6812, 0.07687, 0.67, 0.09062, 0.7004, 0.05608, 0.7145, 0.05608, 0.7145, 0.09062, 0.7004, 0.09395, 0.7348, 0.05532, 0.7479, 0.05532, 0.7479, 0.09395, 0.7348, 0.09339, 0.7653, 0.053, 0.7793, 0.053, 0.7793, 0.09339, 0.7653, 0.09379, 0.7943, 0.05588, 0.8082, 0.05953, 0.4233, 0.09403, 0.4154, 0.09512, 0.4466, 0.05774, 0.4506, 0.05774, 0.4506, 0.09512, 0.4466, 0.09469, 0.4763, 0.05439, 0.4772, 0.05439, 0.4772, 0.09469, 0.4763, 0.09024, 0.5061, 0.05603, 0.5065, 0.05603, 0.5065, 0.09024, 0.5061, 0.09181, 0.538, 0.05941, 0.5375, 0.05941, 0.5375, 0.09181, 0.538, 0.1003, 0.5715, 0.06274, 0.5684, 0.06274, 0.5684, 0.1003, 0.5715, 0.09833, 0.6007, 0.06329, 0.6, 0.06329, 0.6, 0.09833, 0.6007, 0.09762, 0.6326, 0.06722, 0.6332, 0.9241, 0.351, 0.8949, 0.3646, 0.8701, 0.3416, 0.8911, 0.3295, 0.1128, 0.0544, 0.136, 0.04356, 0.1366, 0.07884, 0.1071, 0.08171, 0.1071, 0.08171, 0.1366, 0.07884, 0.1437, 0.1237, 0.1032, 0.1141, 0.1032, 0.1141, 0.1437, 0.1237, 0.138, 0.1496, 0.09753, 0.1452, 0.09753, 0.1452, 0.138, 0.1496, 0.135, 0.1794, 0.1089, 0.1832, 0.1089, 0.1832, 0.135, 0.1794, 0.1381, 0.2128, 0.1075, 0.2138, 0.1075, 0.2138, 0.1381, 0.2128, 0.1428, 0.2455, 0.1064, 0.2437, 0.1064, 0.2437, 0.1428, 0.2455, 0.1449, 0.277, 0.107, 0.2698, 0.107, 0.2698, 0.1449, 0.277, 0.1438, 0.3066, 0.1008, 0.2902, 0.1008, 0.2902, 0.1438, 0.3066, 0.1413, 0.3353, 0.09449, 0.3194, 0.09449, 0.3194, 0.1413, 0.3353, 0.1405, 0.3651, 0.09555, 0.3548, 0.09555, 0.3548, 0.1405, 0.3651, 0.1392, 0.3945, 0.09623, 0.3862, 0.09623, 0.3862, 0.1392, 0.3945, 0.1315, 0.4198, 0.09403, 0.4154, 0.09403, 0.4154, 0.1315, 0.4198, 0.1309, 0.4469, 0.09512, 0.4466, 0.09512, 0.4466, 0.1309, 0.4469, 0.1302, 0.4753, 0.09469, 0.4763, 0.09469, 0.4763, 0.1302, 0.4753, 0.1196, 0.5038, 0.09024, 0.5061, 0.09024, 0.5061, 0.1196, 0.5038, 0.1156, 0.5345, 0.09181, 0.538, 0.09181, 0.538, 0.1156, 0.5345, 0.1296, 0.5716, 0.1003, 0.5715, 0.1003, 0.5715, 0.1296, 0.5716, 0.1242, 0.5996, 0.09833, 0.6007, 0.09833, 0.6007, 0.1242, 0.5996, 0.1234, 0.6303, 0.09762, 0.6326, 0.1109, 0.9806, 0.1147, 0.9533, 0.1357, 0.9452, 0.1428, 0.9738, 0.136, 0.04356, 0.1647, 0.04294, 0.1688, 0.08949, 0.1366, 0.07884, 0.1366, 0.07884, 0.1688, 0.08949, 0.1681, 0.12, 0.1437, 0.1237, 0.1437, 0.1237, 0.1681, 0.12, 0.1691, 0.1497, 0.138, 0.1496, 0.138, 0.1496, 0.1691, 0.1497, 0.1719, 0.1838, 0.135, 0.1794, 0.135, 0.1794, 0.1719, 0.1838, 0.176, 0.2166, 0.1381, 0.2128, 0.1381, 0.2128, 0.176, 0.2166, 0.1775, 0.2478, 0.1428, 0.2455, 0.1428, 0.2455, 0.1775, 0.2478, 0.1785, 0.2792, 0.1449, 0.277, 0.1449, 0.277, 0.1785, 0.2792, 0.1782, 0.3094, 0.1438, 0.3066, 0.1438, 0.3066, 0.1782, 0.3094, 0.1781, 0.3396, 0.1413, 0.3353, 0.1413, 0.3353, 0.1781, 0.3396, 0.1763, 0.3687, 0.1405, 0.3651, 0.1405, 0.3651, 0.1763, 0.3687, 0.1725, 0.3961, 0.1392, 0.3945, 0.1392, 0.3945, 0.1725, 0.3961, 0.1704, 0.4252, 0.1315, 0.4198, 0.1315, 0.4198, 0.1704, 0.4252, 0.1674, 0.4536, 0.1309, 0.4469, 0.1309, 0.4469, 0.1674, 0.4536, 0.1623, 0.4806, 0.1302, 0.4753, 0.1302, 0.4753, 0.1623, 0.4806, 0.1487, 0.5048, 0.1196, 0.5038, 0.1196, 0.5038, 0.1487, 0.5048, 0.1386, 0.5309, 0.1156, 0.5345, 0.1156, 0.5345, 0.1386, 0.5309, 0.1472, 0.567, 0.1296, 0.5716, 0.1296, 0.5716, 0.1472, 0.567, 0.1531, 0.5997, 0.1242, 0.5996, 0.1242, 0.5996, 0.1531, 0.5997, 0.1545, 0.6286, 0.1234, 0.6303, 0.1147, 0.9533, 0.1099, 0.9235, 0.1358, 0.9142, 0.1357, 0.9452, 0.1647, 0.04294, 0.192, 0.04159, 0.1938, 0.08794, 0.1688, 0.08949, 0.1688, 0.08949, 0.1938, 0.08794, 0.207, 0.1259, 0.1681, 0.12, 0.1681, 0.12, 0.207, 0.1259, 0.2073, 0.1564, 0.1691, 0.1497, 0.1691, 0.1497, 0.2073, 0.1564, 0.2083, 0.1872, 0.1719, 0.1838, 0.1719, 0.1838, 0.2083, 0.1872, 0.2102, 0.2186, 0.176, 0.2166, 0.176, 0.2166, 0.2102, 0.2186, 0.2138, 0.2555, 0.1775, 0.2478, 0.1775, 0.2478, 0.2138, 0.2555, 0.2134, 0.2882, 0.1785, 0.2792, 0.1785, 0.2792, 0.2134, 0.2882, 0.2191, 0.3217, 0.1782, 0.3094, 0.1782, 0.3094, 0.2191, 0.3217, 0.2202, 0.3496, 0.1781, 0.3396, 0.1781, 0.3396, 0.2202, 0.3496, 0.2139, 0.3829, 0.1763, 0.3687, 0.1763, 0.3687, 0.2139, 0.3829, 0.2069, 0.4172, 0.1725, 0.3961, 0.1725, 0.3961, 0.2069, 0.4172, 0.1987, 0.4415, 0.1704, 0.4252, 0.7311, 9.383e-09, 0.7492, 0.02602, 0.7207, 0.0349, 0.7178, 0.005116, 0.1674, 0.4536, 0.1969, 0.4545, 0.1917, 0.4799, 0.1623, 0.4806, 0.6987, 0.009684, 0.7004, 0.03957, 0.663, 0.04118, 0.6643, 0.00986, 0.6643, 0.00986, 0.663, 0.04118, 0.6291, 0.04236, 0.6376, 0.01155, 0.1386, 0.5309, 0.1664, 0.5264, 0.1721, 0.5609, 0.1472, 0.567, 0.1472, 0.567, 0.1721, 0.5609, 0.1836, 0.598, 0.1531, 0.5997, 0.1531, 0.5997, 0.1836, 0.598, 0.1862, 0.6281, 0.1545, 0.6286, 0.1099, 0.9235, 0.0984, 0.8916, 0.1416, 0.8855, 0.1358, 0.9142, 0.192, 0.04159, 0.2147, 0.03804, 0.2193, 0.07864, 0.1938, 0.08794, 0.1938, 0.08794, 0.2193, 0.07864, 0.2349, 0.1241, 0.207, 0.1259, 0.207, 0.1259, 0.2349, 0.1241, 0.2379, 0.1562, 0.2073, 0.1564, 0.2073, 0.1564, 0.2379, 0.1562, 0.2422, 0.1885, 0.2083, 0.1872, 0.2083, 0.1872, 0.2422, 0.1885, 0.2501, 0.2255, 0.2102, 0.2186, 0.2102, 0.2186, 0.2501, 0.2255, 0.2522, 0.2555, 0.2138, 0.2555, 0.2138, 0.2555, 0.2522, 0.2555, 0.2489, 0.2881, 0.2134, 0.2882, 0.2134, 0.2882, 0.2489, 0.2881, 0.2534, 0.3253, 0.2191, 0.3217, 0.2191, 0.3217, 0.2534, 0.3253, 0.2593, 0.3584, 0.2202, 0.3496, 0.2202, 0.3496, 0.2593, 0.3584, 0.2494, 0.3893, 0.2139, 0.3829, 0.2139, 0.3829, 0.2494, 0.3893, 0.2273, 0.4255, 0.2069, 0.4172, 0.7812, 0.02108, 0.8046, 0.03608, 0.7734, 0.04784, 0.7492, 0.02602, 0.7492, 0.02602, 0.7734, 0.04784, 0.7387, 0.06569, 0.7207, 0.0349, 0.7207, 0.0349, 0.7387, 0.06569, 0.713, 0.07058, 0.7004, 0.03957, 0.7004, 0.03957, 0.713, 0.07058, 0.6788, 0.07352, 0.663, 0.04118, 0.663, 0.04118, 0.6788, 0.07352, 0.6367, 0.07641, 0.6291, 0.04236, 0.1664, 0.5264, 0.2013, 0.5284, 0.2017, 0.5624, 0.1721, 0.5609, 0.1721, 0.5609, 0.2017, 0.5624, 0.2045, 0.5945, 0.1836, 0.598, 0.5441, 0.7576, 0.5441, 0.7234, 0.5714, 0.7356, 0.5717, 0.7656, 0.0984, 0.8916, 0.09724, 0.8651, 0.1388, 0.8575, 0.1416, 0.8855, 0.2147, 0.03804, 0.2419, 0.02942, 0.2461, 0.07316, 0.2193, 0.07864, 0.2193, 0.07864, 0.2461, 0.07316, 0.2624, 0.1221, 0.2349, 0.1241, 0.2349, 0.1241, 0.2624, 0.1221, 0.2672, 0.1557, 0.2379, 0.1562, 0.2379, 0.1562, 0.2672, 0.1557, 0.2783, 0.1919, 0.2422, 0.1885, 0.2422, 0.1885, 0.2783, 0.1919, 0.2758, 0.2221, 0.2501, 0.2255, 0.2501, 0.2255, 0.2758, 0.2221, 0.2749, 0.2538, 0.2522, 0.2555, 0.2522, 0.2555, 0.2749, 0.2538, 0.2739, 0.2849, 0.2489, 0.2881, 0.2489, 0.2881, 0.2739, 0.2849, 0.2786, 0.321, 0.2534, 0.3253, 0.2534, 0.3253, 0.2786, 0.321, 0.2813, 0.358, 0.2593, 0.3584, 0.2593, 0.3584, 0.2813, 0.358, 0.2824, 0.3843, 0.2494, 0.3893, 0.2494, 0.3893, 0.2824, 0.3843, 0.2703, 0.4599, 0.2273, 0.4255, 0.8046, 0.03608, 0.8476, 0.07232, 0.8182, 0.08358, 0.7734, 0.04784, 0.7734, 0.04784, 0.8182, 0.08358, 0.7423, 0.09093, 0.7387, 0.06569, 0.7387, 0.06569, 0.7423, 0.09093, 0.7208, 0.09913, 0.713, 0.07058, 0.713, 0.07058, 0.7208, 0.09913, 0.6882, 0.1047, 0.6788, 0.07352, 0.6788, 0.07352, 0.6882, 0.1047, 0.65, 0.1077, 0.6367, 0.07641, 0.2013, 0.5284, 0.2349, 0.5318, 0.2312, 0.5623, 0.2017, 0.5624, 0.2017, 0.5624, 0.2312, 0.5623, 0.2363, 0.5939, 0.2045, 0.5945, 0.2045, 0.5945, 0.2363, 0.5939, 0.2338, 0.6234, 0.2081, 0.6255, 0.09724, 0.8651, 0.1003, 0.8341, 0.1375, 0.8228, 0.1388, 0.8575, 0.2419, 0.02942, 0.2717, 0.039, 0.281, 0.08214, 0.2461, 0.07316, 0.2461, 0.07316, 0.281, 0.08214, 0.292, 0.1214, 0.2624, 0.1221, 0.2624, 0.1221, 0.292, 0.1214, 0.3027, 0.1597, 0.2672, 0.1557, 0.2672, 0.1557, 0.3027, 0.1597, 0.3137, 0.1867, 0.2783, 0.1919, 0.2783, 0.1919, 0.3137, 0.1867, 0.3173, 0.2122, 0.2758, 0.2221, 0.2758, 0.2221, 0.3173, 0.2122, 0.3193, 0.2523, 0.2749, 0.2538, 0.2749, 0.2538, 0.3193, 0.2523, 0.3293, 0.2884, 0.2739, 0.2849, 0.2739, 0.2849, 0.3293, 0.2884, 0.328, 0.3241, 0.2786, 0.321, 0.2786, 0.321, 0.328, 0.3241, 0.3317, 0.3569, 0.2813, 0.358, 0.2813, 0.358, 0.3317, 0.3569, 0.3504, 0.393, 0.2824, 0.3843, 0.2824, 0.3843, 0.3504, 0.393, 0.3541, 0.4495, 0.2703, 0.4599, 0.8476, 0.07232, 0.8701, 0.1507, 0.8121, 0.1401, 0.8182, 0.08358, 0.8182, 0.08358, 0.8121, 0.1401, 0.7392, 0.1215, 0.7423, 0.09093, 0.7423, 0.09093, 0.7392, 0.1215, 0.711, 0.1296, 0.7208, 0.09913, 0.7208, 0.09913, 0.711, 0.1296, 0.6898, 0.1348, 0.6882, 0.1047, 0.6882, 0.1047, 0.6898, 0.1348, 0.6475, 0.1359, 0.65, 0.1077, 0.2349, 0.5318, 0.2617, 0.5293, 0.2573, 0.5587, 0.2312, 0.5623, 0.2312, 0.5623, 0.2573, 0.5587, 0.2599, 0.5911, 0.2363, 0.5939, 0.2363, 0.5939, 0.2599, 0.5911, 0.26, 0.6219, 0.2338, 0.6234, 0.1003, 0.8341, 0.09395, 0.8017, 0.1446, 0.7924, 0.1375, 0.8228, 0.5803, 0.6815, 0.6036, 0.67, 0.6036, 0.719, 0.5726, 0.7221, 0.281, 0.08214, 0.3032, 0.08663, 0.321, 0.1205, 0.292, 0.1214, 0.292, 0.1214, 0.321, 0.1205, 0.3388, 0.1524, 0.3027, 0.1597, 0.3027, 0.1597, 0.3388, 0.1524, 0.3461, 0.1805, 0.3137, 0.1867, 0.3137, 0.1867, 0.3461, 0.1805, 0.3528, 0.2094, 0.3173, 0.2122, 0.3173, 0.2122, 0.3528, 0.2094, 0.3584, 0.2445, 0.3193, 0.2523, 0.3193, 0.2523, 0.3584, 0.2445, 0.3536, 0.2791, 0.3293, 0.2884, 0.3293, 0.2884, 0.3536, 0.2791, 0.352, 0.3194, 0.328, 0.3241, 0.328, 0.3241, 0.352, 0.3194, 0.3554, 0.3662, 0.3317, 0.3569, 0.3317, 0.3569, 0.3554, 0.3662, 0.3733, 0.4032, 0.3504, 0.393, 0.3504, 0.393, 0.3733, 0.4032, 0.383, 0.4451, 0.3541, 0.4495, 0.2322, 0.747, 0.2067, 0.7382, 0.1967, 0.6784, 0.2432, 0.67, 0.8121, 0.1401, 0.8034, 0.1846, 0.7591, 0.1679, 0.7392, 0.1215, 0.7392, 0.1215, 0.7591, 0.1679, 0.7078, 0.1609, 0.711, 0.1296, 0.711, 0.1296, 0.7078, 0.1609, 0.6855, 0.1641, 0.6898, 0.1348, 0.6898, 0.1348, 0.6855, 0.1641, 0.6407, 0.1639, 0.6475, 0.1359, 0.2617, 0.5293, 0.2874, 0.5245, 0.286, 0.5548, 0.2573, 0.5587, 0.2573, 0.5587, 0.286, 0.5548, 0.2911, 0.5891, 0.2599, 0.5911, 0.2599, 0.5911, 0.2911, 0.5891, 0.2915, 0.6215, 0.26, 0.6219, 0.09395, 0.8017, 0.1082, 0.773, 0.1413, 0.762, 0.1446, 0.7924, 0.2954, 0.03463, 0.3233, 0.03697, 0.3364, 0.08867, 0.3032, 0.08663, 0.3032, 0.08663, 0.3364, 0.08867, 0.3496, 0.1191, 0.321, 0.1205, 0.321, 0.1205, 0.3496, 0.1191, 0.3637, 0.15, 0.3388, 0.1524, 0.3388, 0.1524, 0.3637, 0.15, 0.374, 0.181, 0.3461, 0.1805, 0.3461, 0.1805, 0.374, 0.181, 0.3813, 0.2099, 0.3528, 0.2094, 0.3528, 0.2094, 0.3813, 0.2099, 0.3822, 0.2327, 0.3584, 0.2445, 0.3584, 0.2445, 0.3822, 0.2327, 0.3848, 0.2964, 0.3536, 0.2791, 0.3536, 0.2791, 0.3848, 0.2964, 0.4163, 0.341, 0.352, 0.3194, 0.352, 0.3194, 0.4163, 0.341, 0.4176, 0.3629, 0.3554, 0.3662, 0.3554, 0.3662, 0.4176, 0.3629, 0.4105, 0.4173, 0.3733, 0.4032, 0.2029, 0.7873, 0.1755, 0.7548, 0.1801, 0.7123, 0.2067, 0.7382, 0.2067, 0.7382, 0.1801, 0.7123, 0.1755, 0.6795, 0.1967, 0.6784, 0.8034, 0.1846, 0.7989, 0.2089, 0.7682, 0.2061, 0.7591, 0.1679, 0.7591, 0.1679, 0.7682, 0.2061, 0.7014, 0.1909, 0.7078, 0.1609, 0.6266, 0.7079, 0.6038, 0.7052, 0.6036, 0.67, 0.6266, 0.6781, 0.6855, 0.1641, 0.6738, 0.1924, 0.6347, 0.193, 0.6407, 0.1639, 0.2874, 0.5245, 0.3142, 0.5205, 0.3151, 0.5518, 0.286, 0.5548, 0.286, 0.5548, 0.3151, 0.5518, 0.3214, 0.5879, 0.2911, 0.5891, 0.2911, 0.5891, 0.3214, 0.5879, 0.3251, 0.6208, 0.2915, 0.6215, 0.1082, 0.773, 0.1041, 0.7413, 0.1383, 0.7309, 0.1413, 0.762, 0.3233, 0.03697, 0.3511, 0.04381, 0.3677, 0.08219, 0.3364, 0.08867, 0.3364, 0.08867, 0.3677, 0.08219, 0.3773, 0.117, 0.3496, 0.1191, 0.3496, 0.1191, 0.3773, 0.117, 0.389, 0.1519, 0.3637, 0.15, 0.5441, 0.6904, 0.5687, 0.67, 0.5726, 0.7041, 0.5441, 0.7234, 0.374, 0.181, 0.3947, 0.1849, 0.4078, 0.2131, 0.3813, 0.2099, 0.3813, 0.2099, 0.4078, 0.2131, 0.4223, 0.2318, 0.3822, 0.2327, 0.3822, 0.2327, 0.4223, 0.2318, 0.4429, 0.2839, 0.3848, 0.2964, 0.3848, 0.2964, 0.4429, 0.2839, 0.4369, 0.3357, 0.4163, 0.341, 0.4163, 0.341, 0.4369, 0.3357, 0.4399, 0.3648, 0.4176, 0.3629, 0.4176, 0.3629, 0.4399, 0.3648, 0.4437, 0.4141, 0.4105, 0.4173, 0.2921, 0.751, 0.2921, 0.7128, 0.3258, 0.7044, 0.3222, 0.7437, 0.3222, 0.7437, 0.3258, 0.7044, 0.3637, 0.6978, 0.3499, 0.735, 0.9062, 0.4252, 0.8664, 0.4329, 0.8601, 0.4037, 0.8886, 0.3975, 0.7682, 0.2061, 0.754, 0.2334, 0.7013, 0.222, 0.7014, 0.1909, 0.7014, 0.1909, 0.7013, 0.222, 0.6714, 0.2232, 0.6738, 0.1924, 0.6738, 0.1924, 0.6714, 0.2232, 0.6317, 0.2245, 0.6347, 0.193, 0.3142, 0.5205, 0.3436, 0.5207, 0.3471, 0.5546, 0.3151, 0.5518, 0.3151, 0.5518, 0.3471, 0.5546, 0.3511, 0.5884, 0.3214, 0.5879, 0.3214, 0.5879, 0.3511, 0.5884, 0.3516, 0.6182, 0.3251, 0.6208, 0.1041, 0.7413, 0.101, 0.7107, 0.1334, 0.7009, 0.1383, 0.7309, 0.3511, 0.04381, 0.3796, 0.04549, 0.3855, 0.08401, 0.3677, 0.08219, 0.5214, 0.6921, 0.5441, 0.67, 0.5441, 0.7024, 0.5304, 0.7261, 0.3773, 0.117, 0.4, 0.1128, 0.4195, 0.1438, 0.389, 0.1519, 0.389, 0.1519, 0.4195, 0.1438, 0.4271, 0.1812, 0.3947, 0.1849, 0.3947, 0.1849, 0.4271, 0.1812, 0.4422, 0.207, 0.4078, 0.2131, 0.4078, 0.2131, 0.4422, 0.207, 0.4487, 0.2426, 0.4223, 0.2318, 0.4223, 0.2318, 0.4487, 0.2426, 0.4647, 0.2799, 0.4429, 0.2839, 0.4429, 0.2839, 0.4647, 0.2799, 0.4701, 0.3163, 0.4369, 0.3357, 0.4369, 0.3357, 0.4701, 0.3163, 0.4768, 0.3587, 0.4399, 0.3648, 0.9305, 0.5528, 0.8918, 0.5548, 0.879, 0.4914, 0.9106, 0.4963, 0.2921, 0.7128, 0.3008, 0.673, 0.3457, 0.67, 0.3258, 0.7044, 0.3258, 0.7044, 0.3457, 0.67, 0.3639, 0.675, 0.3637, 0.6978, 0.8664, 0.4329, 0.8488, 0.4381, 0.8421, 0.4138, 0.8601, 0.4037, 0.754, 0.2334, 0.75, 0.2563, 0.6957, 0.2457, 0.7013, 0.222, 0.7013, 0.222, 0.6957, 0.2457, 0.6669, 0.2503, 0.6714, 0.2232, 0.6714, 0.2232, 0.6669, 0.2503, 0.6291, 0.2552, 0.6317, 0.2245, 0.3436, 0.5207, 0.3725, 0.5207, 0.379, 0.5549, 0.3471, 0.5546, 0.3471, 0.5546, 0.379, 0.5549, 0.384, 0.5876, 0.3511, 0.5884, 0.3511, 0.5884, 0.384, 0.5876, 0.3779, 0.6138, 0.3516, 0.6182, 0.101, 0.7107, 0.09395, 0.6804, 0.1195, 0.67, 0.1334, 0.7009, 0.3796, 0.04549, 0.4146, 0.03915, 0.4097, 0.07939, 0.3855, 0.08401, 0.3855, 0.08401, 0.4097, 0.07939, 0.4281, 0.1044, 0.4, 0.1128, 0.4, 0.1128, 0.4281, 0.1044, 0.4431, 0.1353, 0.4195, 0.1438, 0.4195, 0.1438, 0.4431, 0.1353, 0.4668, 0.1722, 0.4271, 0.1812, 0.4271, 0.1812, 0.4668, 0.1722, 0.4793, 0.196, 0.4422, 0.207, 0.8531, 0.6895, 0.8248, 0.7, 0.8261, 0.6579, 0.8733, 0.6613, 0.8733, 0.6613, 0.8261, 0.6579, 0.8567, 0.6276, 0.8868, 0.6312, 0.8868, 0.6312, 0.8567, 0.6276, 0.8581, 0.5999, 0.8922, 0.597, 0.8922, 0.597, 0.8581, 0.5999, 0.8586, 0.552, 0.8918, 0.5548, 0.8918, 0.5548, 0.8586, 0.552, 0.837, 0.4999, 0.879, 0.4914, 0.879, 0.4914, 0.837, 0.4999, 0.8295, 0.4686, 0.8523, 0.4587, 0.8523, 0.4587, 0.8295, 0.4686, 0.8241, 0.4494, 0.8488, 0.4381, 0.8488, 0.4381, 0.8241, 0.4494, 0.8067, 0.4256, 0.8421, 0.4138, 0.75, 0.2563, 0.7285, 0.2764, 0.6901, 0.2775, 0.6957, 0.2457, 0.6957, 0.2457, 0.6901, 0.2775, 0.6549, 0.2815, 0.6669, 0.2503, 0.6669, 0.2503, 0.6549, 0.2815, 0.6301, 0.2865, 0.6291, 0.2552, 0.3725, 0.5207, 0.4032, 0.5186, 0.4089, 0.5529, 0.379, 0.5549, 0.379, 0.5549, 0.4089, 0.5529, 0.415, 0.587, 0.384, 0.5876, 0.384, 0.5876, 0.415, 0.587, 0.4072, 0.6126, 0.3779, 0.6138, 0.6017, 0.7692, 0.5771, 0.7625, 0.5726, 0.7221, 0.6017, 0.7338, 0.4146, 0.03915, 0.44, 0.03267, 0.4429, 0.07045, 0.4097, 0.07939, 0.4097, 0.07939, 0.4429, 0.07045, 0.4546, 0.09903, 0.4281, 0.1044, 0.4281, 0.1044, 0.4546, 0.09903, 0.4646, 0.1291, 0.4431, 0.1353, 0.4431, 0.1353, 0.4646, 0.1291, 0.4793, 0.1733, 0.4668, 0.1722, 0.7947, 0.7113, 0.7679, 0.7041, 0.7927, 0.6931, 0.8248, 0.7, 0.3838, 0.67, 0.4036, 0.6765, 0.4036, 0.7159, 0.3639, 0.705, 0.3639, 0.705, 0.4036, 0.7159, 0.3908, 0.7459, 0.3651, 0.7495, 0.8567, 0.6276, 0.8084, 0.6275, 0.8166, 0.5884, 0.8581, 0.5999, 0.8581, 0.5999, 0.8166, 0.5884, 0.8142, 0.5512, 0.8586, 0.552, 0.8586, 0.552, 0.8142, 0.5512, 0.8133, 0.5142, 0.837, 0.4999, 0.837, 0.4999, 0.8133, 0.5142, 0.8084, 0.4836, 0.8295, 0.4686, 0.8295, 0.4686, 0.8084, 0.4836, 0.7946, 0.4598, 0.8241, 0.4494, 0.8241, 0.4494, 0.7946, 0.4598, 0.7771, 0.4271, 0.8067, 0.4256, 0.7285, 0.2764, 0.7105, 0.3022, 0.6908, 0.3075, 0.6901, 0.2775, 0.6901, 0.2775, 0.6908, 0.3075, 0.6562, 0.3113, 0.6549, 0.2815, 0.4096, 0.4918, 0.4391, 0.4894, 0.4349, 0.5164, 0.4032, 0.5186, 0.4032, 0.5186, 0.4349, 0.5164, 0.4396, 0.5526, 0.4089, 0.5529, 0.4089, 0.5529, 0.4396, 0.5526, 0.4407, 0.584, 0.415, 0.587, 0.415, 0.587, 0.4407, 0.584, 0.4342, 0.6104, 0.4072, 0.6126, 0.5265, 0.7614, 0.4973, 0.7555, 0.4927, 0.7341, 0.5265, 0.7263, 0.44, 0.03267, 0.4752, 0.03133, 0.4756, 0.07069, 0.4429, 0.07045, 0.4429, 0.07045, 0.4756, 0.07069, 0.4855, 0.1074, 0.4546, 0.09903, 0.4546, 0.09903, 0.4855, 0.1074, 0.4917, 0.1375, 0.4646, 0.1291, 0.4646, 0.1291, 0.4917, 0.1375, 0.496, 0.1682, 0.4793, 0.1733, 0.7679, 0.7041, 0.7432, 0.705, 0.7439, 0.6756, 0.7927, 0.6931, 0.7927, 0.6931, 0.7439, 0.6756, 0.7705, 0.6468, 0.8052, 0.6608, 0.8052, 0.6608, 0.7705, 0.6468, 0.7817, 0.6256, 0.8084, 0.6275, 0.8084, 0.6275, 0.7817, 0.6256, 0.782, 0.585, 0.8166, 0.5884, 0.8166, 0.5884, 0.782, 0.585, 0.7785, 0.5529, 0.8142, 0.5512, 0.8142, 0.5512, 0.7785, 0.5529, 0.7752, 0.5223, 0.8133, 0.5142, 0.8133, 0.5142, 0.7752, 0.5223, 0.7664, 0.4913, 0.8084, 0.4836, 0.8084, 0.4836, 0.7664, 0.4913, 0.7541, 0.4584, 0.7946, 0.4598, 0.7946, 0.4598, 0.7541, 0.4584, 0.7522, 0.4276, 0.7771, 0.4271, 0.4618, 0.7344, 0.4866, 0.7302, 0.4866, 0.7596, 0.4586, 0.7627, 0.6908, 0.3075, 0.6888, 0.3371, 0.6477, 0.3368, 0.6562, 0.3113, 0.4391, 0.4894, 0.4617, 0.485, 0.4588, 0.5136, 0.4349, 0.5164, 0.4349, 0.5164, 0.4588, 0.5136, 0.4633, 0.5497, 0.4396, 0.5526, 0.4835, 0.7302, 0.4586, 0.7299, 0.4586, 0.7007, 0.4927, 0.7013, 0.4927, 0.7013, 0.4586, 0.7007, 0.4589, 0.6707, 0.4861, 0.67, 0.4787, 0.004063, 0.5056, 0.002818, 0.5049, 0.03437, 0.4752, 0.03133, 0.4752, 0.03133, 0.5049, 0.03437, 0.5124, 0.07518, 0.4756, 0.07069, 0.4756, 0.07069, 0.5124, 0.07518, 0.5153, 0.1072, 0.4855, 0.1074, 0.4855, 0.1074, 0.5153, 0.1072, 0.516, 0.1382, 0.4917, 0.1375, 0.4917, 0.1375, 0.516, 0.1382, 0.5204, 0.1687, 0.496, 0.1682, 0.496, 0.1682, 0.5204, 0.1687, 0.5234, 0.1975, 0.498, 0.1974, 0.498, 0.1974, 0.5234, 0.1975, 0.5275, 0.2328, 0.518, 0.2388, 0.7705, 0.6468, 0.7396, 0.6448, 0.7427, 0.6198, 0.7817, 0.6256, 0.7817, 0.6256, 0.7427, 0.6198, 0.741, 0.5829, 0.782, 0.585, 0.782, 0.585, 0.741, 0.5829, 0.7354, 0.5516, 0.7785, 0.5529, 0.7785, 0.5529, 0.7354, 0.5516, 0.7309, 0.5207, 0.7752, 0.5223, 0.7752, 0.5223, 0.7309, 0.5207, 0.729, 0.49, 0.7664, 0.4913, 0.7664, 0.4913, 0.729, 0.49, 0.7257, 0.4592, 0.7541, 0.4584, 0.7541, 0.4584, 0.7257, 0.4592, 0.7287, 0.4293, 0.7522, 0.4276, 0.7522, 0.4276, 0.7287, 0.4293, 0.7265, 0.399, 0.7537, 0.3975, 0.6888, 0.3371, 0.6738, 0.3644, 0.6393, 0.364, 0.6477, 0.3368, 0.4617, 0.485, 0.4858, 0.4819, 0.4839, 0.5121, 0.4588, 0.5136, 0.4588, 0.5136, 0.4839, 0.5121, 0.4888, 0.5472, 0.4633, 0.5497, 0.4633, 0.5497, 0.4888, 0.5472, 0.4902, 0.5769, 0.4596, 0.5771, 0.4596, 0.5771, 0.4902, 0.5769, 0.4889, 0.6061, 0.4563, 0.6053, 0.5056, 0.002818, 0.5359, 0.002064, 0.5314, 0.03208, 0.5049, 0.03437, 0.5049, 0.03437, 0.5314, 0.03208, 0.539, 0.07247, 0.5124, 0.07518, 0.5124, 0.07518, 0.539, 0.07247, 0.54, 0.1035, 0.5153, 0.1072, 0.7031, 0.7586, 0.6796, 0.7604, 0.6834, 0.7307, 0.7117, 0.7299, 0.7117, 0.7299, 0.6834, 0.7307, 0.6887, 0.7012, 0.7244, 0.7038, 0.7244, 0.7038, 0.6887, 0.7012, 0.6919, 0.6718, 0.7298, 0.6768, 0.7298, 0.6768, 0.6919, 0.6718, 0.6875, 0.6404, 0.7396, 0.6448, 0.7396, 0.6448, 0.6875, 0.6404, 0.6885, 0.6103, 0.7427, 0.6198, 0.7427, 0.6198, 0.6885, 0.6103, 0.6944, 0.5809, 0.741, 0.5829, 0.741, 0.5829, 0.6944, 0.5809, 0.6994, 0.5514, 0.7354, 0.5516, 0.7354, 0.5516, 0.6994, 0.5514, 0.7014, 0.5214, 0.7309, 0.5207, 0.7309, 0.5207, 0.7014, 0.5214, 0.701, 0.491, 0.729, 0.49, 0.729, 0.49, 0.701, 0.491, 0.6989, 0.4604, 0.7257, 0.4592, 0.7257, 0.4592, 0.6989, 0.4604, 0.6987, 0.4297, 0.7287, 0.4293, 0.7287, 0.4293, 0.6987, 0.4297, 0.6966, 0.399, 0.7265, 0.399, 0.6738, 0.3644, 0.6565, 0.3941, 0.6407, 0.3975, 0.6393, 0.364, 0.4858, 0.4819, 0.5184, 0.4833, 0.5173, 0.5136, 0.4839, 0.5121, 0.4839, 0.5121, 0.5173, 0.5136, 0.5161, 0.544, 0.4888, 0.5472, 0.4888, 0.5472, 0.5161, 0.544, 0.5232, 0.578, 0.4902, 0.5769, 0.4902, 0.5769, 0.5232, 0.578, 0.5237, 0.6084, 0.4889, 0.6061, 0.5359, 0.002064, 0.5667, 9.132e-09, 0.5616, 0.03255, 0.5314, 0.03208, 0.5314, 0.03208, 0.5616, 0.03255, 0.572, 0.07396, 0.539, 0.07247, 0.539, 0.07247, 0.572, 0.07396, 0.5708, 0.1036, 0.54, 0.1035, 0.54, 0.1035, 0.5708, 0.1036, 0.5656, 0.1306, 0.5395, 0.1335, 0.5395, 0.1335, 0.5656, 0.1306, 0.5639, 0.1599, 0.5397, 0.1639, 0.6887, 0.7012, 0.6639, 0.7028, 0.6674, 0.673, 0.6919, 0.6718, 0.148, 0.6746, 0.1723, 0.67, 0.1712, 0.6989, 0.1451, 0.7028, 0.1451, 0.7028, 0.1712, 0.6989, 0.171, 0.7284, 0.1446, 0.7321, 0.1446, 0.7321, 0.171, 0.7284, 0.1729, 0.759, 0.1464, 0.7627, 0.1464, 0.7627, 0.1729, 0.759, 0.1746, 0.7894, 0.1477, 0.793, 0.1477, 0.793, 0.1746, 0.7894, 0.1751, 0.8193, 0.1476, 0.8226, 0.1476, 0.8226, 0.1751, 0.8193, 0.1755, 0.8491, 0.1465, 0.8515, 0.1465, 0.8515, 0.1755, 0.8491, 0.1725, 0.8768, 0.1446, 0.88, 0.6989, 0.4604, 0.6773, 0.4619, 0.6665, 0.4288, 0.6987, 0.4297, 0.6987, 0.4297, 0.6665, 0.4288, 0.6719, 0.3998, 0.6966, 0.399, 0.5236, 0.4567, 0.5496, 0.4538, 0.5488, 0.4836, 0.5184, 0.4833, 0.5184, 0.4833, 0.5488, 0.4836, 0.5455, 0.5122, 0.5173, 0.5136, 0.5173, 0.5136, 0.5455, 0.5122, 0.543, 0.5408, 0.5161, 0.544, 0.5161, 0.544, 0.543, 0.5408, 0.5483, 0.5743, 0.5232, 0.578, 0.5232, 0.578, 0.5483, 0.5743, 0.5536, 0.6079, 0.5237, 0.6084, 0.5667, 9.132e-09, 0.5939, 0.004774, 0.5895, 0.03582, 0.5616, 0.03255, 0.2683, 0.6726, 0.2921, 0.67, 0.2853, 0.7033, 0.2432, 0.71, 0.2432, 0.71, 0.2853, 0.7033, 0.2817, 0.7273, 0.25, 0.7393, 0.25, 0.7393, 0.2817, 0.7273, 0.2921, 0.7543, 0.266, 0.7672, 0.5656, 0.1306, 0.5975, 0.1242, 0.5966, 0.1541, 0.5639, 0.1599, 0.6639, 0.7028, 0.6337, 0.7063, 0.633, 0.6756, 0.6674, 0.673, 0.6674, 0.673, 0.633, 0.6756, 0.6291, 0.6445, 0.6672, 0.6427, 0.6672, 0.6427, 0.6291, 0.6445, 0.6298, 0.6129, 0.669, 0.6126, 0.669, 0.6126, 0.6298, 0.6129, 0.6333, 0.5819, 0.6747, 0.5833, 0.6747, 0.5833, 0.6333, 0.5819, 0.6376, 0.5524, 0.6799, 0.5538, 0.6799, 0.5538, 0.6376, 0.5524, 0.6463, 0.5237, 0.6832, 0.524, 0.6832, 0.524, 0.6463, 0.5237, 0.6521, 0.4942, 0.6862, 0.4942, 0.6862, 0.4942, 0.6521, 0.4942, 0.6519, 0.4634, 0.6773, 0.4619, 0.6773, 0.4619, 0.6519, 0.4634, 0.6496, 0.4322, 0.6665, 0.4288, 0.5504, 0.424, 0.5762, 0.4211, 0.5759, 0.4516, 0.5496, 0.4538, 0.5496, 0.4538, 0.5759, 0.4516, 0.5752, 0.4816, 0.5488, 0.4836, 0.5488, 0.4836, 0.5752, 0.4816, 0.5749, 0.5115, 0.5455, 0.5122, 0.5455, 0.5122, 0.5749, 0.5115, 0.575, 0.5415, 0.543, 0.5408, 0.543, 0.5408, 0.575, 0.5415, 0.5794, 0.5745, 0.5483, 0.5743, 0.5483, 0.5743, 0.5794, 0.5745, 0.5806, 0.6056, 0.5536, 0.6079, 0.5939, 0.004774, 0.6291, 0.009494, 0.6221, 0.03735, 0.5895, 0.03582, 0.5895, 0.03582, 0.6221, 0.03735, 0.6257, 0.07111, 0.5954, 0.07156, 0.5954, 0.07156, 0.6257, 0.07111, 0.6269, 0.09586, 0.5978, 0.09685, 0.5978, 0.09685, 0.6269, 0.09586, 0.6288, 0.1244, 0.5975, 0.1242, 0.5975, 0.1242, 0.6288, 0.1244, 0.6291, 0.1552, 0.5966, 0.1541, 0.5966, 0.1541, 0.6291, 0.1552, 0.6262, 0.1838, 0.5941, 0.1832, 0.5941, 0.1832, 0.6262, 0.1838, 0.6219, 0.2114, 0.5906, 0.2113, 0.5906, 0.2113, 0.6219, 0.2114, 0.6189, 0.2416, 0.5883, 0.2417, 0.5883, 0.2417, 0.6189, 0.2416, 0.6157, 0.2721, 0.5857, 0.2723, 0.5857, 0.2723, 0.6157, 0.2721, 0.6131, 0.3018, 0.5832, 0.3019, 0.5832, 0.3019, 0.6131, 0.3018, 0.6144, 0.3334, 0.5831, 0.3327, 0.5831, 0.3327, 0.6144, 0.3334, 0.6154, 0.3649, 0.5827, 0.3632, 0.5827, 0.3632, 0.6154, 0.3649, 0.614, 0.3947, 0.5801, 0.3924, 0.5801, 0.3924, 0.614, 0.3947, 0.6118, 0.424, 0.5762, 0.4211, 0.5762, 0.4211, 0.6118, 0.424, 0.6117, 0.4545, 0.5759, 0.4516, 0.5759, 0.4516, 0.6117, 0.4545, 0.6121, 0.485, 0.5752, 0.4816, 0.5752, 0.4816, 0.6121, 0.485, 0.6129, 0.5157, 0.5749, 0.5115, 0.5749, 0.5115, 0.6129, 0.5157, 0.6127, 0.5458, 0.575, 0.5415, 0.575, 0.5415, 0.6127, 0.5458, 0.6118, 0.5755, 0.5794, 0.5745, 0.5794, 0.5745, 0.6118, 0.5755, 0.6109, 0.6053, 0.5806, 0.6056])
me_plane.materials.append(mat_material_001)
me_plane.update()

# ---- objects
ob_plane_col = bpy.data.objects.new('Plane-col', me_plane)

# ---- transforms, parenting, visibility, modifiers, constraints
ob_plane_col.location = (0.0, 0.0, 0.0)
ob_plane_col.scale = (7.287, 7.287, 7.287)
_m = ob_plane_col.modifiers.new('Subdivision', 'SUBSURF')
_m.levels = 2

# ---- collection membership
col_collection.objects.link(ob_plane_col)

# ---- scene / render settings (as saved in the file)
scene.frame_start = 1; scene.frame_end = 250; scene.frame_set(1)
scene.render.engine = 'BLENDER_EEVEE_NEXT'
scene.cycles.sampling_pattern = 'TABULATED_SOBOL'
bpy.context.view_layer.update()

# ---- added for rendering (the .blend has no active camera and no usable light): camera, sun
cam_auto = bpy.data.cameras.new('AutoCamera')
cam_auto.lens = 50.0
cam_auto.sensor_width = 36.0
cam_auto.clip_end = 2118.57
ob_auto_camera = bpy.data.objects.new('AutoCamera', cam_auto)
scene.collection.objects.link(ob_auto_camera)
ob_auto_camera.location = (120.509, -145.94, 91.1224)
ob_auto_camera.rotation_euler = (1.09748, -7.21219e-08, 0.694738)
scene.camera = ob_auto_camera
light_auto_sun = bpy.data.lights.new('AutoSun', 'SUN')
light_auto_sun.energy = 3.0
light_auto_sun.angle = 0.0523599
ob_auto_sun = bpy.data.objects.new('AutoSun', light_auto_sun)
scene.collection.objects.link(ob_auto_sun)
ob_auto_sun.rotation_euler = (0.872665, 0.174533, 0.523599)
bpy.context.view_layer.update()
